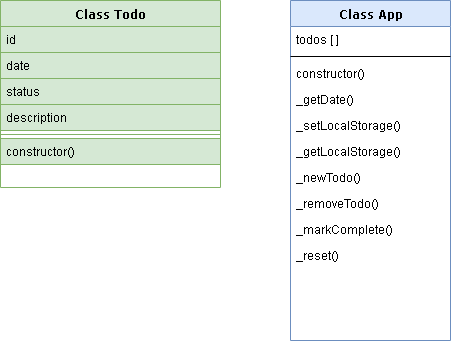

The diagram above was exported from draw.io. Its source (the exported page's mxGraphModel, read from the mxfile embedded in the PNG):
<mxGraphModel dx="1422" dy="772" grid="1" gridSize="10" guides="1" tooltips="1" connect="1" arrows="1" fold="1" page="1" pageScale="1" pageWidth="1100" pageHeight="850" background="none" math="0" shadow="0">
  <root>
    <mxCell id="0" />
    <mxCell id="1" parent="0" />
    <mxCell id="78961159f06e98e8-17" value="Class Todo" style="swimlane;html=1;fontStyle=1;align=center;verticalAlign=top;childLayout=stackLayout;horizontal=1;startSize=26;horizontalStack=0;resizeParent=1;resizeLast=0;collapsible=1;marginBottom=0;swimlaneFillColor=#ffffff;rounded=0;shadow=0;comic=0;labelBackgroundColor=none;strokeWidth=1;fillColor=#d5e8d4;fontFamily=Verdana;fontSize=12;strokeColor=#82b366;perimeterSpacing=0;spacingLeft=0;" parent="1" vertex="1">
      <mxGeometry x="140" y="90" width="220" height="187" as="geometry" />
    </mxCell>
    <mxCell id="78961159f06e98e8-21" value="id" style="text;html=1;strokeColor=#82b366;fillColor=#d5e8d4;align=left;verticalAlign=top;spacingLeft=4;spacingRight=4;whiteSpace=wrap;overflow=hidden;rotatable=0;points=[[0,0.5],[1,0.5]];portConstraint=eastwest;perimeterSpacing=8;" parent="78961159f06e98e8-17" vertex="1">
      <mxGeometry y="26" width="220" height="26" as="geometry" />
    </mxCell>
    <mxCell id="78961159f06e98e8-23" value="date" style="text;html=1;strokeColor=#82b366;fillColor=#d5e8d4;align=left;verticalAlign=top;spacingLeft=4;spacingRight=4;whiteSpace=wrap;overflow=hidden;rotatable=0;points=[[0,0.5],[1,0.5]];portConstraint=eastwest;perimeterSpacing=8;" parent="78961159f06e98e8-17" vertex="1">
      <mxGeometry y="52" width="220" height="26" as="geometry" />
    </mxCell>
    <mxCell id="78961159f06e98e8-25" value="status" style="text;html=1;strokeColor=#82b366;fillColor=#d5e8d4;align=left;verticalAlign=top;spacingLeft=4;spacingRight=4;whiteSpace=wrap;overflow=hidden;rotatable=0;points=[[0,0.5],[1,0.5]];portConstraint=eastwest;perimeterSpacing=8;" parent="78961159f06e98e8-17" vertex="1">
      <mxGeometry y="78" width="220" height="26" as="geometry" />
    </mxCell>
    <mxCell id="78961159f06e98e8-26" value="description&lt;br&gt;" style="text;html=1;strokeColor=#82b366;fillColor=#d5e8d4;align=left;verticalAlign=top;spacingLeft=4;spacingRight=4;whiteSpace=wrap;overflow=hidden;rotatable=0;points=[[0,0.5],[1,0.5]];portConstraint=eastwest;perimeterSpacing=8;" parent="78961159f06e98e8-17" vertex="1">
      <mxGeometry y="104" width="220" height="26" as="geometry" />
    </mxCell>
    <mxCell id="78961159f06e98e8-19" value="" style="line;html=1;strokeWidth=1;fillColor=#d5e8d4;align=left;verticalAlign=middle;spacingTop=-1;spacingLeft=3;spacingRight=3;rotatable=0;labelPosition=right;points=[];portConstraint=eastwest;strokeColor=#82b366;perimeterSpacing=8;" parent="78961159f06e98e8-17" vertex="1">
      <mxGeometry y="130" width="220" height="8" as="geometry" />
    </mxCell>
    <mxCell id="78961159f06e98e8-27" value="constructor()" style="text;html=1;strokeColor=#82b366;fillColor=#d5e8d4;align=left;verticalAlign=top;spacingLeft=4;spacingRight=4;whiteSpace=wrap;overflow=hidden;rotatable=0;points=[[0,0.5],[1,0.5]];portConstraint=eastwest;perimeterSpacing=8;" parent="78961159f06e98e8-17" vertex="1">
      <mxGeometry y="138" width="220" height="26" as="geometry" />
    </mxCell>
    <mxCell id="78961159f06e98e8-30" value="Class App" style="swimlane;html=1;fontStyle=1;align=center;verticalAlign=top;childLayout=stackLayout;horizontal=1;startSize=26;horizontalStack=0;resizeParent=1;resizeLast=0;collapsible=1;marginBottom=0;swimlaneFillColor=#ffffff;rounded=0;shadow=0;comic=0;labelBackgroundColor=none;strokeWidth=1;fillColor=#dae8fc;fontFamily=Verdana;fontSize=12;strokeColor=#6c8ebf;" parent="1" vertex="1">
      <mxGeometry x="430" y="90" width="160" height="340" as="geometry" />
    </mxCell>
    <mxCell id="78961159f06e98e8-31" value="todos [ ]" style="text;html=1;strokeColor=none;fillColor=none;align=left;verticalAlign=top;spacingLeft=4;spacingRight=4;whiteSpace=wrap;overflow=hidden;rotatable=0;points=[[0,0.5],[1,0.5]];portConstraint=eastwest;" parent="78961159f06e98e8-30" vertex="1">
      <mxGeometry y="26" width="160" height="26" as="geometry" />
    </mxCell>
    <mxCell id="78961159f06e98e8-38" value="" style="line;html=1;strokeWidth=1;fillColor=none;align=left;verticalAlign=middle;spacingTop=-1;spacingLeft=3;spacingRight=3;rotatable=0;labelPosition=right;points=[];portConstraint=eastwest;" parent="78961159f06e98e8-30" vertex="1">
      <mxGeometry y="52" width="160" height="8" as="geometry" />
    </mxCell>
    <mxCell id="78961159f06e98e8-39" value="constructor()" style="text;html=1;strokeColor=none;fillColor=none;align=left;verticalAlign=top;spacingLeft=4;spacingRight=4;whiteSpace=wrap;overflow=hidden;rotatable=0;points=[[0,0.5],[1,0.5]];portConstraint=eastwest;" parent="78961159f06e98e8-30" vertex="1">
      <mxGeometry y="60" width="160" height="26" as="geometry" />
    </mxCell>
    <mxCell id="78961159f06e98e8-40" value="_getDate()" style="text;html=1;strokeColor=none;fillColor=none;align=left;verticalAlign=top;spacingLeft=4;spacingRight=4;whiteSpace=wrap;overflow=hidden;rotatable=0;points=[[0,0.5],[1,0.5]];portConstraint=eastwest;" parent="78961159f06e98e8-30" vertex="1">
      <mxGeometry y="86" width="160" height="26" as="geometry" />
    </mxCell>
    <mxCell id="fFIlronkqmDjr9AOlFIQ-1" value="_setLocalStorage()" style="text;html=1;strokeColor=none;fillColor=none;align=left;verticalAlign=top;spacingLeft=4;spacingRight=4;whiteSpace=wrap;overflow=hidden;rotatable=0;points=[[0,0.5],[1,0.5]];portConstraint=eastwest;" vertex="1" parent="78961159f06e98e8-30">
      <mxGeometry y="112" width="160" height="26" as="geometry" />
    </mxCell>
    <mxCell id="78961159f06e98e8-42" value="_getLocalStorage()" style="text;html=1;strokeColor=none;fillColor=none;align=left;verticalAlign=top;spacingLeft=4;spacingRight=4;whiteSpace=wrap;overflow=hidden;rotatable=0;points=[[0,0.5],[1,0.5]];portConstraint=eastwest;" parent="78961159f06e98e8-30" vertex="1">
      <mxGeometry y="138" width="160" height="26" as="geometry" />
    </mxCell>
    <mxCell id="fFIlronkqmDjr9AOlFIQ-2" value="_newTodo()" style="text;html=1;strokeColor=none;fillColor=none;align=left;verticalAlign=top;spacingLeft=4;spacingRight=4;whiteSpace=wrap;overflow=hidden;rotatable=0;points=[[0,0.5],[1,0.5]];portConstraint=eastwest;" vertex="1" parent="78961159f06e98e8-30">
      <mxGeometry y="164" width="160" height="26" as="geometry" />
    </mxCell>
    <mxCell id="fFIlronkqmDjr9AOlFIQ-3" value="_removeTodo()" style="text;html=1;strokeColor=none;fillColor=none;align=left;verticalAlign=top;spacingLeft=4;spacingRight=4;whiteSpace=wrap;overflow=hidden;rotatable=0;points=[[0,0.5],[1,0.5]];portConstraint=eastwest;" vertex="1" parent="78961159f06e98e8-30">
      <mxGeometry y="190" width="160" height="26" as="geometry" />
    </mxCell>
    <mxCell id="fFIlronkqmDjr9AOlFIQ-6" value="_markComplete()" style="text;html=1;strokeColor=none;fillColor=none;align=left;verticalAlign=top;spacingLeft=4;spacingRight=4;whiteSpace=wrap;overflow=hidden;rotatable=0;points=[[0,0.5],[1,0.5]];portConstraint=eastwest;" vertex="1" parent="78961159f06e98e8-30">
      <mxGeometry y="216" width="160" height="26" as="geometry" />
    </mxCell>
    <mxCell id="fFIlronkqmDjr9AOlFIQ-4" value="_reset()" style="text;html=1;strokeColor=none;fillColor=none;align=left;verticalAlign=top;spacingLeft=4;spacingRight=4;whiteSpace=wrap;overflow=hidden;rotatable=0;points=[[0,0.5],[1,0.5]];portConstraint=eastwest;" vertex="1" parent="78961159f06e98e8-30">
      <mxGeometry y="242" width="160" height="26" as="geometry" />
    </mxCell>
  </root>
</mxGraphModel>